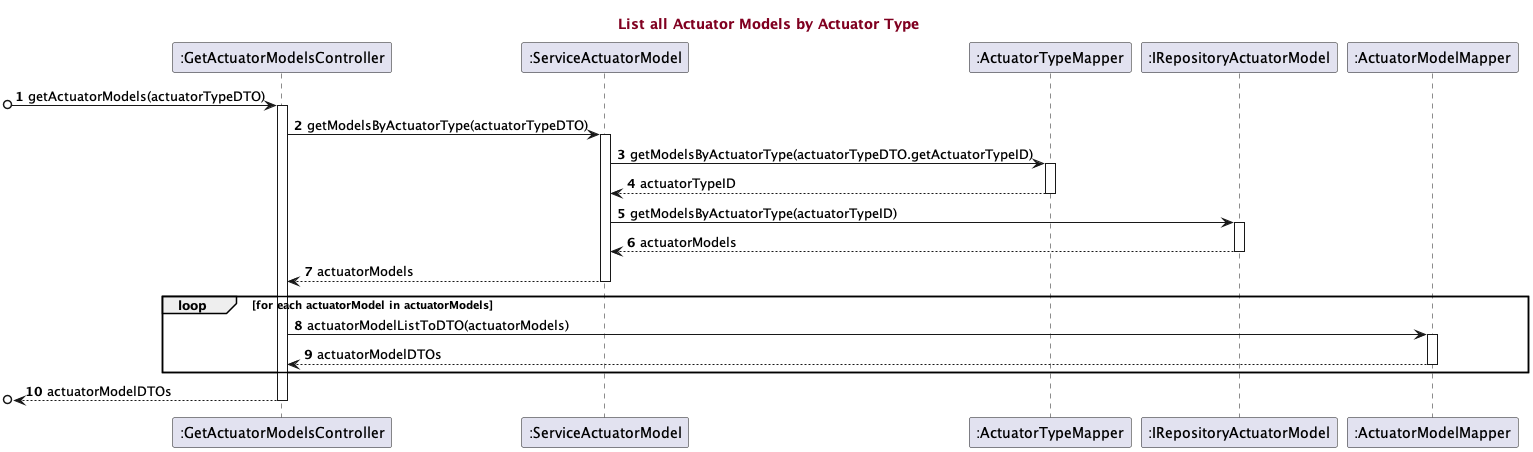

The diagram above was rendered by PlantUML. Its source (embedded in the PNG):
@startuml
'https://plantuml.com/use-case-diagram

title <font color=#800020> List all Actuator Models by Actuator Type </font>

autonumber

participant ":GetActuatorModelsController"
participant ":ServiceActuatorModel"
participant ":ActuatorTypeMapper"
participant ":IRepositoryActuatorModel"
participant ":ActuatorModelMapper"

[o-> ":GetActuatorModelsController" : getActuatorModels(actuatorTypeDTO)
activate ":GetActuatorModelsController"
":GetActuatorModelsController" -> ":ServiceActuatorModel": getModelsByActuatorType(actuatorTypeDTO)
activate ":ServiceActuatorModel"
":ServiceActuatorModel" -> ":ActuatorTypeMapper": getModelsByActuatorType(actuatorTypeDTO.getActuatorTypeID)
activate ":ActuatorTypeMapper"
":ActuatorTypeMapper" --> ":ServiceActuatorModel": actuatorTypeID
deactivate ":ActuatorTypeMapper"
":ServiceActuatorModel" -> ":IRepositoryActuatorModel": getModelsByActuatorType(actuatorTypeID)
activate ":IRepositoryActuatorModel"
":IRepositoryActuatorModel" --> ":ServiceActuatorModel": actuatorModels
deactivate ":IRepositoryActuatorModel"

":ServiceActuatorModel" --> ":GetActuatorModelsController": actuatorModels
deactivate ":ServiceActuatorModel"

loop for each actuatorModel in actuatorModels

":GetActuatorModelsController" -> ":ActuatorModelMapper": actuatorModelListToDTO(actuatorModels)
activate ":ActuatorModelMapper"

":ActuatorModelMapper" --> ":GetActuatorModelsController": actuatorModelDTOs
deactivate ":ActuatorModelMapper"

end
[o<-- ":GetActuatorModelsController" : actuatorModelDTOs
deactivate ":GetActuatorModelsController"

@enduml